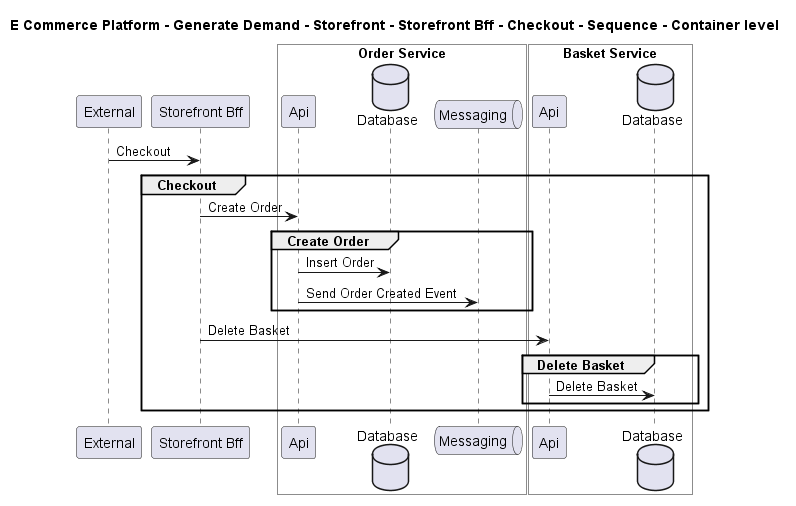

The diagram above was rendered by PlantUML. Its source (embedded in the PNG):
@startuml

title E Commerce Platform - Generate Demand - Storefront - Storefront Bff - Checkout - Sequence - Container level

participant "External" as C4InterFlow.SoftwareSystems.ExternalSystem
participant "Storefront Bff" as ECommercePlatform.GenerateDemand.Storefront.SoftwareSystems.StorefrontBff

box "Order Service" #White
    participant "Api" as ECommercePlatform.GenerateDemand.OrderManagement.SoftwareSystems.OrderService.Containers.Api
    database "Database" as ECommercePlatform.GenerateDemand.OrderManagement.SoftwareSystems.OrderService.Containers.Database
    queue "Messaging" as ECommercePlatform.GenerateDemand.OrderManagement.SoftwareSystems.OrderService.Containers.Messaging
end box


box "Basket Service" #White
    participant "Api" as ECommercePlatform.GenerateDemand.Basket.SoftwareSystems.BasketService.Containers.Api
    database "Database" as ECommercePlatform.GenerateDemand.Basket.SoftwareSystems.BasketService.Containers.Database
end box


C4InterFlow.SoftwareSystems.ExternalSystem -> ECommercePlatform.GenerateDemand.Storefront.SoftwareSystems.StorefrontBff : Checkout
group Checkout
ECommercePlatform.GenerateDemand.Storefront.SoftwareSystems.StorefrontBff -> ECommercePlatform.GenerateDemand.OrderManagement.SoftwareSystems.OrderService.Containers.Api : Create Order
group Create Order
ECommercePlatform.GenerateDemand.OrderManagement.SoftwareSystems.OrderService.Containers.Api -> ECommercePlatform.GenerateDemand.OrderManagement.SoftwareSystems.OrderService.Containers.Database : Insert Order
ECommercePlatform.GenerateDemand.OrderManagement.SoftwareSystems.OrderService.Containers.Api -> ECommercePlatform.GenerateDemand.OrderManagement.SoftwareSystems.OrderService.Containers.Messaging : Send Order Created Event
end
ECommercePlatform.GenerateDemand.Storefront.SoftwareSystems.StorefrontBff -> ECommercePlatform.GenerateDemand.Basket.SoftwareSystems.BasketService.Containers.Api : Delete Basket
group Delete Basket
ECommercePlatform.GenerateDemand.Basket.SoftwareSystems.BasketService.Containers.Api -> ECommercePlatform.GenerateDemand.Basket.SoftwareSystems.BasketService.Containers.Database : Delete Basket
end
end


@enduml